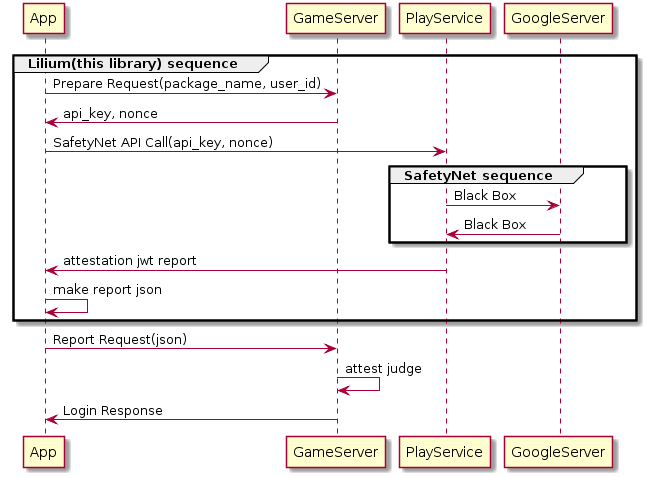

The diagram above was rendered by PlantUML. Its source (embedded in the PNG):
@startuml
group Lilium(this library) sequence
"App" -> GameServer : Prepare Request(package_name, user_id)
GameServer -> "App" : api_key, nonce

"App" -> "PlayService" : SafetyNet API Call(api_key, nonce)

group SafetyNet sequence
"PlayService" -> GoogleServer : Black Box
GoogleServer -> "PlayService" : Black Box
end

"PlayService" -> "App" : attestation jwt report

"App" -> "App" : make report json
end

"App" -> GameServer : Report Request(json)
GameServer -> GameServer : attest judge
GameServer -> "App" : Login Response
@enduml